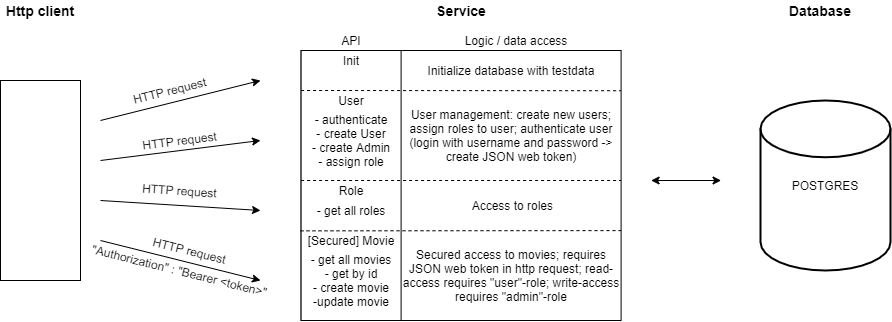

The diagram above was exported from draw.io. Its source (the exported page's mxGraphModel, read from the mxfile embedded in the PNG):
<mxGraphModel dx="1185" dy="708" grid="1" gridSize="10" guides="1" tooltips="1" connect="1" arrows="1" fold="1" page="1" pageScale="1" pageWidth="1100" pageHeight="850" background="#ffffff" math="0" shadow="0">
  <root>
    <mxCell id="0" />
    <mxCell id="1" parent="0" />
    <mxCell id="bA7V2NUdkr76DmrLlo5d-2" value="POSTGRES" style="strokeWidth=2;html=1;shape=mxgraph.flowchart.database;whiteSpace=wrap;" vertex="1" parent="1">
      <mxGeometry x="880" y="180" width="130" height="170" as="geometry" />
    </mxCell>
    <mxCell id="bA7V2NUdkr76DmrLlo5d-4" value="" style="rounded=0;whiteSpace=wrap;html=1;" vertex="1" parent="1">
      <mxGeometry x="420.6" y="130" width="320" height="270" as="geometry" />
    </mxCell>
    <mxCell id="bA7V2NUdkr76DmrLlo5d-5" value="" style="rounded=0;whiteSpace=wrap;html=1;" vertex="1" parent="1">
      <mxGeometry x="420.6" y="130" width="100" height="270" as="geometry" />
    </mxCell>
    <mxCell id="bA7V2NUdkr76DmrLlo5d-6" value="Service" style="text;html=1;strokeColor=none;fillColor=none;align=center;verticalAlign=middle;whiteSpace=wrap;rounded=0;fontSize=14;fontStyle=1" vertex="1" parent="1">
      <mxGeometry x="420.6" y="80" width="320" height="20" as="geometry" />
    </mxCell>
    <mxCell id="bA7V2NUdkr76DmrLlo5d-7" value="API" style="text;html=1;strokeColor=none;fillColor=none;align=center;verticalAlign=middle;whiteSpace=wrap;rounded=0;" vertex="1" parent="1">
      <mxGeometry x="450.6" y="110" width="40" height="20" as="geometry" />
    </mxCell>
    <mxCell id="bA7V2NUdkr76DmrLlo5d-9" value="" style="endArrow=none;dashed=1;html=1;exitX=-0.006;exitY=0.668;exitDx=0;exitDy=0;entryX=1;entryY=0.667;entryDx=0;entryDy=0;entryPerimeter=0;exitPerimeter=0;" edge="1" parent="1" source="bA7V2NUdkr76DmrLlo5d-5" target="bA7V2NUdkr76DmrLlo5d-4">
      <mxGeometry width="50" height="50" relative="1" as="geometry">
        <mxPoint x="380.6" y="340" as="sourcePoint" />
        <mxPoint x="430.6" y="290" as="targetPoint" />
      </mxGeometry>
    </mxCell>
    <mxCell id="bA7V2NUdkr76DmrLlo5d-10" value="" style="endArrow=none;dashed=1;html=1;exitX=0;exitY=0;exitDx=0;exitDy=0;entryX=0.999;entryY=0.149;entryDx=0;entryDy=0;entryPerimeter=0;" edge="1" parent="1" source="bA7V2NUdkr76DmrLlo5d-14" target="bA7V2NUdkr76DmrLlo5d-4">
      <mxGeometry width="50" height="50" relative="1" as="geometry">
        <mxPoint x="670.6" y="290" as="sourcePoint" />
        <mxPoint x="720.6" y="240" as="targetPoint" />
      </mxGeometry>
    </mxCell>
    <mxCell id="bA7V2NUdkr76DmrLlo5d-11" value="[Secured] Movie" style="text;html=1;strokeColor=none;fillColor=none;align=center;verticalAlign=middle;whiteSpace=wrap;rounded=0;" vertex="1" parent="1">
      <mxGeometry x="420.6" y="310" width="100" height="20" as="geometry" />
    </mxCell>
    <mxCell id="bA7V2NUdkr76DmrLlo5d-13" value="Init" style="text;html=1;strokeColor=none;fillColor=none;align=center;verticalAlign=middle;whiteSpace=wrap;rounded=0;" vertex="1" parent="1">
      <mxGeometry x="420.6" y="130" width="100" height="20" as="geometry" />
    </mxCell>
    <mxCell id="bA7V2NUdkr76DmrLlo5d-14" value="User" style="text;html=1;strokeColor=none;fillColor=none;align=center;verticalAlign=middle;whiteSpace=wrap;rounded=0;" vertex="1" parent="1">
      <mxGeometry x="420.6" y="170" width="100" height="20" as="geometry" />
    </mxCell>
    <mxCell id="bA7V2NUdkr76DmrLlo5d-15" value="- authenticate&lt;br&gt;- create User&lt;br&gt;- create Admin&lt;br&gt;- assign role" style="text;html=1;strokeColor=none;fillColor=none;align=center;verticalAlign=middle;whiteSpace=wrap;rounded=0;" vertex="1" parent="1">
      <mxGeometry x="420.6" y="190" width="100" height="60" as="geometry" />
    </mxCell>
    <mxCell id="bA7V2NUdkr76DmrLlo5d-17" value="" style="endArrow=none;dashed=1;html=1;exitX=0;exitY=0.75;exitDx=0;exitDy=0;entryX=1;entryY=0.75;entryDx=0;entryDy=0;" edge="1" parent="1">
      <mxGeometry width="50" height="50" relative="1" as="geometry">
        <mxPoint x="420.6" y="260" as="sourcePoint" />
        <mxPoint x="740.6" y="260" as="targetPoint" />
      </mxGeometry>
    </mxCell>
    <mxCell id="bA7V2NUdkr76DmrLlo5d-18" value="Role" style="text;html=1;strokeColor=none;fillColor=none;align=center;verticalAlign=middle;whiteSpace=wrap;rounded=0;" vertex="1" parent="1">
      <mxGeometry x="420.6" y="260" width="100" height="20" as="geometry" />
    </mxCell>
    <mxCell id="bA7V2NUdkr76DmrLlo5d-19" value="- get all roles" style="text;html=1;strokeColor=none;fillColor=none;align=center;verticalAlign=middle;whiteSpace=wrap;rounded=0;" vertex="1" parent="1">
      <mxGeometry x="420.6" y="280" width="100" height="20" as="geometry" />
    </mxCell>
    <mxCell id="bA7V2NUdkr76DmrLlo5d-20" value="- get all movies&lt;br&gt;- get by id&lt;br&gt;- create movie&lt;br&gt;-update movie" style="text;html=1;strokeColor=none;fillColor=none;align=center;verticalAlign=middle;whiteSpace=wrap;rounded=0;" vertex="1" parent="1">
      <mxGeometry x="420.6" y="330" width="100" height="60" as="geometry" />
    </mxCell>
    <mxCell id="bA7V2NUdkr76DmrLlo5d-21" value="Database" style="text;html=1;strokeColor=none;fillColor=none;align=center;verticalAlign=middle;whiteSpace=wrap;rounded=0;fontSize=14;fontStyle=1" vertex="1" parent="1">
      <mxGeometry x="880" y="80" width="120" height="20" as="geometry" />
    </mxCell>
    <mxCell id="bA7V2NUdkr76DmrLlo5d-22" value="Logic / data access" style="text;html=1;strokeColor=none;fillColor=none;align=center;verticalAlign=middle;whiteSpace=wrap;rounded=0;" vertex="1" parent="1">
      <mxGeometry x="550.6" y="110" width="170" height="20" as="geometry" />
    </mxCell>
    <mxCell id="bA7V2NUdkr76DmrLlo5d-23" value="Initialize database with testdata" style="text;html=1;strokeColor=none;fillColor=none;align=center;verticalAlign=middle;whiteSpace=wrap;rounded=0;fontSize=12;" vertex="1" parent="1">
      <mxGeometry x="520.6" y="130" width="220" height="40" as="geometry" />
    </mxCell>
    <mxCell id="bA7V2NUdkr76DmrLlo5d-24" value="User management: create new users; assign roles to user; authenticate user (login with username and password -&amp;gt; create JSON web token)" style="text;html=1;strokeColor=none;fillColor=none;align=center;verticalAlign=middle;whiteSpace=wrap;rounded=0;fontSize=12;" vertex="1" parent="1">
      <mxGeometry x="520.6" y="170" width="220" height="90" as="geometry" />
    </mxCell>
    <mxCell id="bA7V2NUdkr76DmrLlo5d-25" value="&amp;nbsp;Access to roles" style="text;html=1;strokeColor=none;fillColor=none;align=center;verticalAlign=middle;whiteSpace=wrap;rounded=0;fontSize=12;" vertex="1" parent="1">
      <mxGeometry x="520.6" y="260" width="220" height="50" as="geometry" />
    </mxCell>
    <mxCell id="bA7V2NUdkr76DmrLlo5d-26" value="Secured access to movies; requires JSON web token in http request; read-access requires &quot;user&quot;-role; write-access requires &quot;admin&quot;-role" style="text;html=1;strokeColor=none;fillColor=none;align=center;verticalAlign=middle;whiteSpace=wrap;rounded=0;fontSize=12;" vertex="1" parent="1">
      <mxGeometry x="520.6" y="310" width="220" height="90" as="geometry" />
    </mxCell>
    <mxCell id="bA7V2NUdkr76DmrLlo5d-27" value="" style="endArrow=classic;startArrow=classic;html=1;fontSize=12;" edge="1" parent="1">
      <mxGeometry width="50" height="50" relative="1" as="geometry">
        <mxPoint x="770.6" y="260" as="sourcePoint" />
        <mxPoint x="840.6" y="260" as="targetPoint" />
      </mxGeometry>
    </mxCell>
    <mxCell id="bA7V2NUdkr76DmrLlo5d-29" value="Http client" style="text;html=1;strokeColor=none;fillColor=none;align=center;verticalAlign=middle;whiteSpace=wrap;rounded=0;fontSize=14;fontStyle=1" vertex="1" parent="1">
      <mxGeometry x="120" y="80" width="80" height="20" as="geometry" />
    </mxCell>
    <mxCell id="bA7V2NUdkr76DmrLlo5d-30" value="" style="rounded=0;whiteSpace=wrap;html=1;fontSize=12;" vertex="1" parent="1">
      <mxGeometry x="120" y="160" width="80" height="200" as="geometry" />
    </mxCell>
    <mxCell id="bA7V2NUdkr76DmrLlo5d-31" value="" style="endArrow=classic;html=1;fontSize=12;" edge="1" parent="1">
      <mxGeometry width="50" height="50" relative="1" as="geometry">
        <mxPoint x="220" y="200" as="sourcePoint" />
        <mxPoint x="380" y="160" as="targetPoint" />
      </mxGeometry>
    </mxCell>
    <mxCell id="bA7V2NUdkr76DmrLlo5d-32" value="" style="endArrow=classic;html=1;fontSize=12;" edge="1" parent="1">
      <mxGeometry width="50" height="50" relative="1" as="geometry">
        <mxPoint x="220" y="280" as="sourcePoint" />
        <mxPoint x="380" y="290" as="targetPoint" />
      </mxGeometry>
    </mxCell>
    <mxCell id="bA7V2NUdkr76DmrLlo5d-33" value="" style="endArrow=classic;html=1;fontSize=12;" edge="1" parent="1">
      <mxGeometry width="50" height="50" relative="1" as="geometry">
        <mxPoint x="220" y="240" as="sourcePoint" />
        <mxPoint x="380" y="220" as="targetPoint" />
      </mxGeometry>
    </mxCell>
    <mxCell id="bA7V2NUdkr76DmrLlo5d-34" value="" style="endArrow=classic;html=1;fontSize=12;" edge="1" parent="1">
      <mxGeometry width="50" height="50" relative="1" as="geometry">
        <mxPoint x="220" y="320" as="sourcePoint" />
        <mxPoint x="380" y="360" as="targetPoint" />
      </mxGeometry>
    </mxCell>
    <mxCell id="bA7V2NUdkr76DmrLlo5d-35" value="&quot;Authorization&quot; : &quot;Bearer &amp;lt;token&amp;gt;&quot;" style="text;html=1;strokeColor=none;fillColor=none;align=center;verticalAlign=middle;whiteSpace=wrap;rounded=0;fontSize=12;rotation=14;" vertex="1" parent="1">
      <mxGeometry x="200" y="340" width="198.62" height="20" as="geometry" />
    </mxCell>
    <mxCell id="bA7V2NUdkr76DmrLlo5d-65" value="HTTP request" style="text;html=1;strokeColor=none;fillColor=none;align=center;verticalAlign=middle;whiteSpace=wrap;rounded=0;fontSize=12;rotation=346;" vertex="1" parent="1">
      <mxGeometry x="230" y="160" width="118.62" height="20" as="geometry" />
    </mxCell>
    <mxCell id="bA7V2NUdkr76DmrLlo5d-66" value="HTTP request" style="text;html=1;strokeColor=none;fillColor=none;align=center;verticalAlign=middle;whiteSpace=wrap;rounded=0;fontSize=12;rotation=353;" vertex="1" parent="1">
      <mxGeometry x="240" y="210" width="118.62" height="20" as="geometry" />
    </mxCell>
    <mxCell id="bA7V2NUdkr76DmrLlo5d-67" value="HTTP request" style="text;html=1;strokeColor=none;fillColor=none;align=center;verticalAlign=middle;whiteSpace=wrap;rounded=0;fontSize=12;rotation=4;" vertex="1" parent="1">
      <mxGeometry x="240" y="260" width="118.62" height="20" as="geometry" />
    </mxCell>
    <mxCell id="bA7V2NUdkr76DmrLlo5d-68" value="HTTP request" style="text;html=1;strokeColor=none;fillColor=none;align=center;verticalAlign=middle;whiteSpace=wrap;rounded=0;fontSize=12;rotation=14;" vertex="1" parent="1">
      <mxGeometry x="250" y="320" width="118.62" height="20" as="geometry" />
    </mxCell>
  </root>
</mxGraphModel>